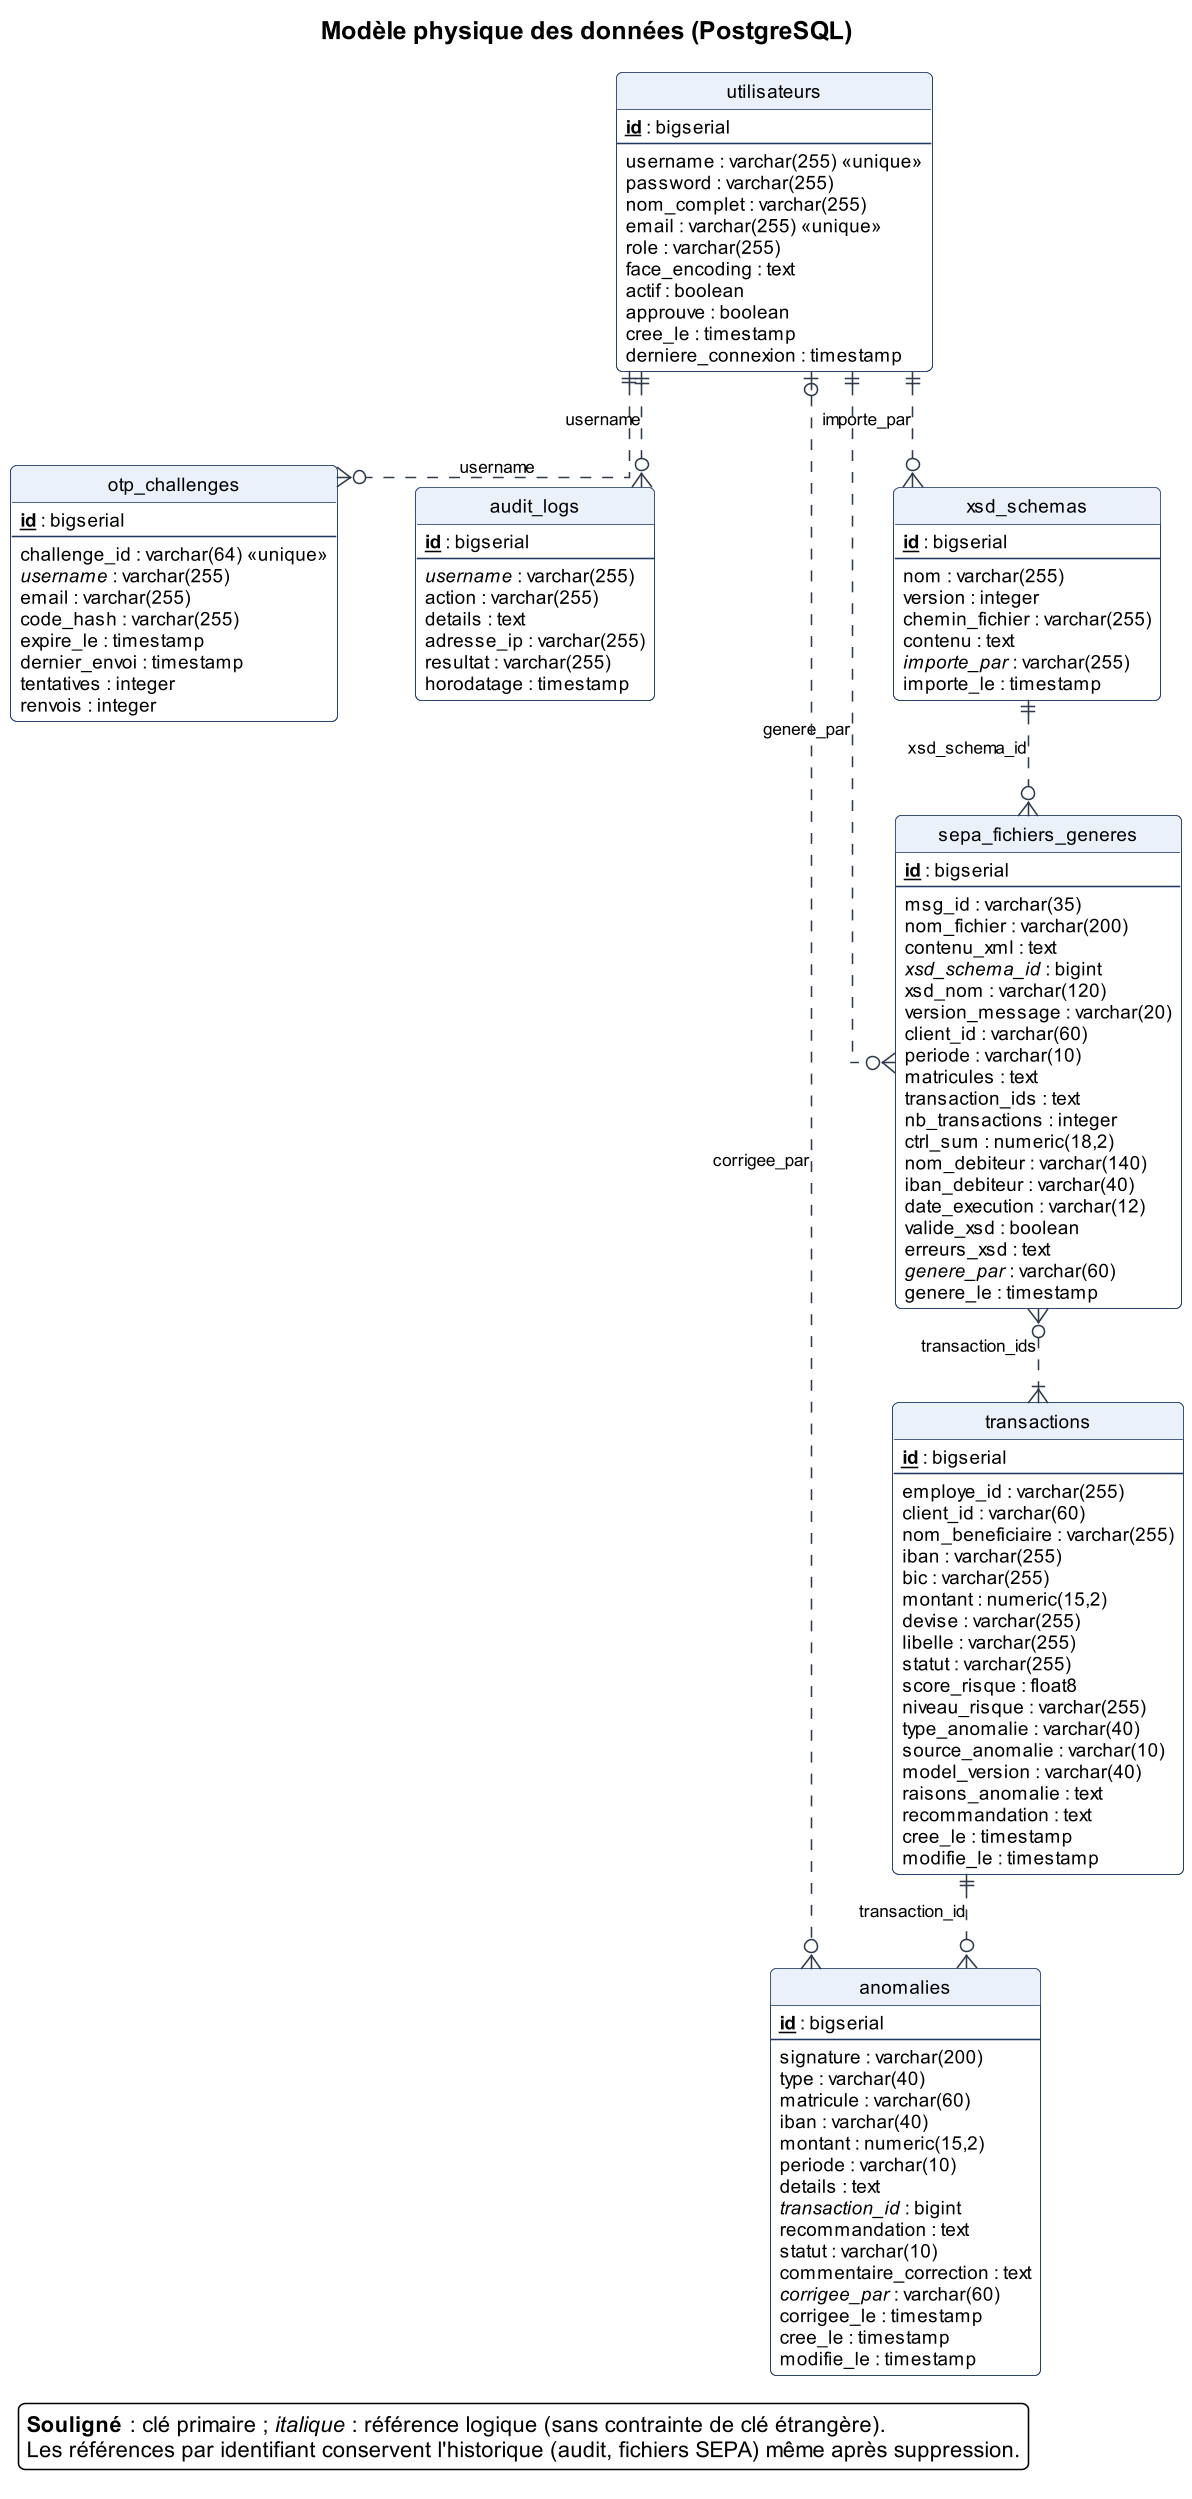

The diagram above was rendered by PlantUML. Its source (embedded in the PNG):
@startuml 29_modele_donnees
!include _style.iuml
title Modèle physique des données (PostgreSQL)
skinparam linetype ortho
skinparam nodesep 50
skinparam ranksep 60
hide circle
hide methods
hide stereotype

!define PK(x) <b><u>x</u></b>
!define FK(x) <i>x</i>

entity "utilisateurs" as utilisateurs {
  PK(id) : bigserial
  --
  username : varchar(255) <<unique>>
  password : varchar(255)
  nom_complet : varchar(255)
  email : varchar(255) <<unique>>
  role : varchar(255)
  face_encoding : text
  actif : boolean
  approuve : boolean
  cree_le : timestamp
  derniere_connexion : timestamp
}

entity "otp_challenges" as otp {
  PK(id) : bigserial
  --
  challenge_id : varchar(64) <<unique>>
  FK(username) : varchar(255)
  email : varchar(255)
  code_hash : varchar(255)
  expire_le : timestamp
  dernier_envoi : timestamp
  tentatives : integer
  renvois : integer
}

entity "audit_logs" as audit {
  PK(id) : bigserial
  --
  FK(username) : varchar(255)
  action : varchar(255)
  details : text
  adresse_ip : varchar(255)
  resultat : varchar(255)
  horodatage : timestamp
}

entity "transactions" as tx {
  PK(id) : bigserial
  --
  employe_id : varchar(255)
  client_id : varchar(60)
  nom_beneficiaire : varchar(255)
  iban : varchar(255)
  bic : varchar(255)
  montant : numeric(15,2)
  devise : varchar(255)
  libelle : varchar(255)
  statut : varchar(255)
  score_risque : float8
  niveau_risque : varchar(255)
  type_anomalie : varchar(40)
  source_anomalie : varchar(10)
  model_version : varchar(40)
  raisons_anomalie : text
  recommandation : text
  cree_le : timestamp
  modifie_le : timestamp
}

entity "anomalies" as ano {
  PK(id) : bigserial
  --
  signature : varchar(200)
  type : varchar(40)
  matricule : varchar(60)
  iban : varchar(40)
  montant : numeric(15,2)
  periode : varchar(10)
  details : text
  FK(transaction_id) : bigint
  recommandation : text
  statut : varchar(10)
  commentaire_correction : text
  FK(corrigee_par) : varchar(60)
  corrigee_le : timestamp
  cree_le : timestamp
  modifie_le : timestamp
}

entity "xsd_schemas" as xsd {
  PK(id) : bigserial
  --
  nom : varchar(255)
  version : integer
  chemin_fichier : varchar(255)
  contenu : text
  FK(importe_par) : varchar(255)
  importe_le : timestamp
}

entity "sepa_fichiers_generes" as fic {
  PK(id) : bigserial
  --
  msg_id : varchar(35)
  nom_fichier : varchar(200)
  contenu_xml : text
  FK(xsd_schema_id) : bigint
  xsd_nom : varchar(120)
  version_message : varchar(20)
  client_id : varchar(60)
  periode : varchar(10)
  matricules : text
  transaction_ids : text
  nb_transactions : integer
  ctrl_sum : numeric(18,2)
  nom_debiteur : varchar(140)
  iban_debiteur : varchar(40)
  date_execution : varchar(12)
  valide_xsd : boolean
  erreurs_xsd : text
  FK(genere_par) : varchar(60)
  genere_le : timestamp
}

utilisateurs ||..o{ otp : username
utilisateurs ||..o{ audit : username
utilisateurs ||..o{ xsd : importe_par
utilisateurs ||..o{ fic : genere_par
utilisateurs |o..o{ ano : corrigee_par
tx ||..o{ ano : transaction_id
xsd ||..o{ fic : xsd_schema_id
fic }o..|{ tx : transaction_ids

legend bottom left
  <b>Souligné</b> : clé primaire ; <i>italique</i> : référence logique (sans contrainte de clé étrangère).
  Les références par identifiant conservent l'historique (audit, fichiers SEPA) même après suppression.
endlegend
@enduml